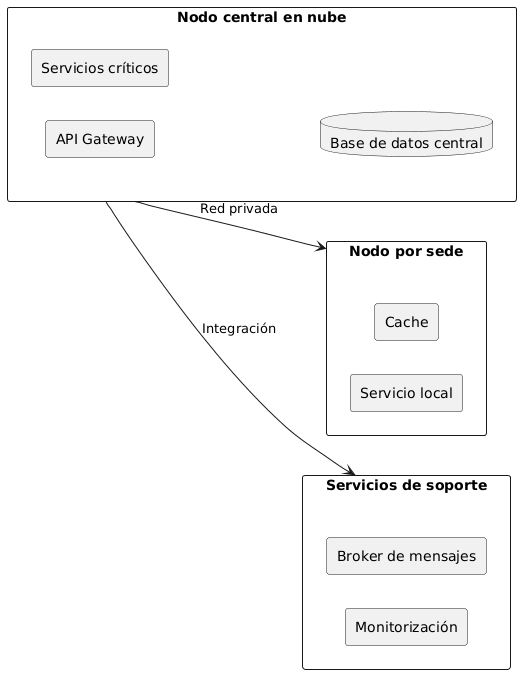

The diagram above was rendered by PlantUML. Its source (embedded in the PNG):
@startuml vista-fisica-despliegue
left to right direction
skinparam componentStyle rectangle

rectangle "Nodo central en nube" as Cloud {
  component "API Gateway"
  component "Servicios críticos"
  database "Base de datos central"
}

rectangle "Nodo por sede" as Sede {
  component "Servicio local"
  component "Cache"
}

rectangle "Servicios de soporte" as Soporte {
  component "Monitorización"
  component "Broker de mensajes"
}

Cloud --> Sede : Red privada
Cloud --> Soporte : Integración
@enduml